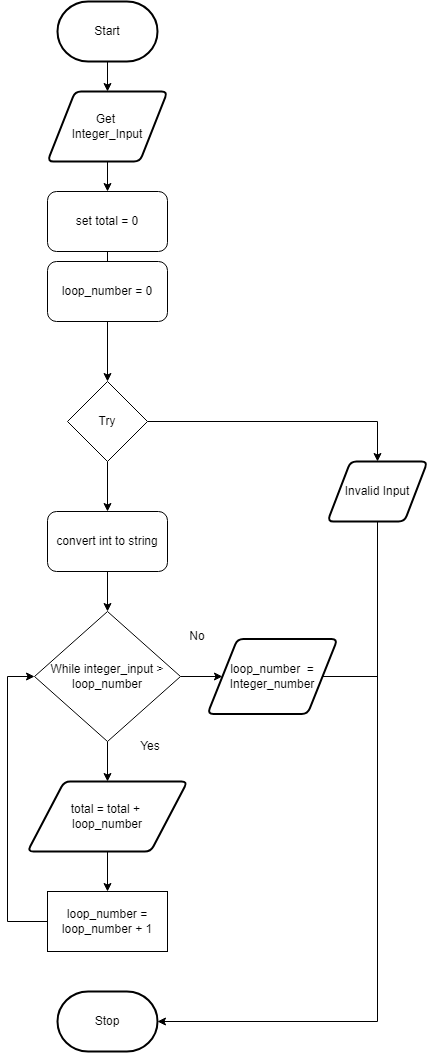

The diagram above was exported from draw.io. Its source (the exported page's mxGraphModel, read from the mxfile embedded in the PNG):
<mxGraphModel dx="1131" dy="1957" grid="1" gridSize="10" guides="1" tooltips="1" connect="1" arrows="1" fold="1" page="1" pageScale="1" pageWidth="827" pageHeight="1169" math="0" shadow="0">
  <root>
    <mxCell id="0" />
    <mxCell id="1" parent="0" />
    <mxCell id="2" value="" style="edgeStyle=none;rounded=0;html=1;" edge="1" parent="1" source="3" target="13">
      <mxGeometry relative="1" as="geometry" />
    </mxCell>
    <mxCell id="3" value="Start" style="strokeWidth=2;html=1;shape=mxgraph.flowchart.terminator;whiteSpace=wrap;" vertex="1" parent="1">
      <mxGeometry x="360" y="-670" width="100" height="60" as="geometry" />
    </mxCell>
    <mxCell id="4" value="Stop" style="strokeWidth=2;html=1;shape=mxgraph.flowchart.terminator;whiteSpace=wrap;rounded=1;" vertex="1" parent="1">
      <mxGeometry x="360" y="320" width="100" height="60" as="geometry" />
    </mxCell>
    <mxCell id="5" value="" style="edgeStyle=none;html=1;" edge="1" parent="1" source="7" target="11">
      <mxGeometry relative="1" as="geometry" />
    </mxCell>
    <mxCell id="6" style="edgeStyle=none;html=1;entryX=0.5;entryY=0;entryDx=0;entryDy=0;rounded=0;" edge="1" parent="1" source="7" target="9">
      <mxGeometry relative="1" as="geometry">
        <Array as="points">
          <mxPoint x="680" y="-250" />
        </Array>
      </mxGeometry>
    </mxCell>
    <mxCell id="7" value="Try" style="rhombus;whiteSpace=wrap;html=1;" vertex="1" parent="1">
      <mxGeometry x="370" y="-290" width="80" height="80" as="geometry" />
    </mxCell>
    <mxCell id="8" style="edgeStyle=none;rounded=0;html=1;entryX=1;entryY=0.5;entryDx=0;entryDy=0;entryPerimeter=0;" edge="1" parent="1" source="9" target="4">
      <mxGeometry relative="1" as="geometry">
        <Array as="points">
          <mxPoint x="680" y="350" />
        </Array>
      </mxGeometry>
    </mxCell>
    <mxCell id="9" value="Invalid Input" style="shape=parallelogram;html=1;strokeWidth=2;perimeter=parallelogramPerimeter;whiteSpace=wrap;rounded=1;arcSize=12;size=0.23;" vertex="1" parent="1">
      <mxGeometry x="630" y="-210" width="100" height="60" as="geometry" />
    </mxCell>
    <mxCell id="10" value="" style="edgeStyle=none;rounded=0;html=1;" edge="1" parent="1" source="11" target="18">
      <mxGeometry relative="1" as="geometry" />
    </mxCell>
    <mxCell id="11" value="convert int to string" style="rounded=1;whiteSpace=wrap;html=1;" vertex="1" parent="1">
      <mxGeometry x="350" y="-160" width="120" height="60" as="geometry" />
    </mxCell>
    <mxCell id="12" value="" style="edgeStyle=none;rounded=0;html=1;" edge="1" parent="1" source="13" target="15">
      <mxGeometry relative="1" as="geometry" />
    </mxCell>
    <mxCell id="13" value="Get &lt;br&gt;Integer_Input" style="shape=parallelogram;html=1;strokeWidth=2;perimeter=parallelogramPerimeter;whiteSpace=wrap;rounded=1;arcSize=12;size=0.23;" vertex="1" parent="1">
      <mxGeometry x="350" y="-580" width="120" height="70" as="geometry" />
    </mxCell>
    <mxCell id="14" value="" style="edgeStyle=none;rounded=0;html=1;startArrow=none;" edge="1" parent="1" source="27" target="7">
      <mxGeometry relative="1" as="geometry" />
    </mxCell>
    <mxCell id="15" value="set total = 0" style="rounded=1;whiteSpace=wrap;html=1;" vertex="1" parent="1">
      <mxGeometry x="350" y="-480" width="120" height="60" as="geometry" />
    </mxCell>
    <mxCell id="16" value="" style="edgeStyle=none;rounded=0;html=1;" edge="1" parent="1" source="18" target="20">
      <mxGeometry relative="1" as="geometry" />
    </mxCell>
    <mxCell id="17" value="" style="edgeStyle=none;rounded=0;html=1;" edge="1" parent="1" source="18" target="26">
      <mxGeometry relative="1" as="geometry" />
    </mxCell>
    <mxCell id="18" value="While integer_input &amp;gt; loop_number" style="rhombus;whiteSpace=wrap;html=1;" vertex="1" parent="1">
      <mxGeometry x="337" y="-60" width="146" height="130" as="geometry" />
    </mxCell>
    <mxCell id="19" value="" style="edgeStyle=none;rounded=0;html=1;" edge="1" parent="1" source="20" target="22">
      <mxGeometry relative="1" as="geometry" />
    </mxCell>
    <mxCell id="20" value="total = total + &lt;br&gt;loop_number" style="shape=parallelogram;html=1;strokeWidth=2;perimeter=parallelogramPerimeter;whiteSpace=wrap;rounded=1;arcSize=12;size=0.23;" vertex="1" parent="1">
      <mxGeometry x="330" y="110" width="160" height="70" as="geometry" />
    </mxCell>
    <mxCell id="21" style="edgeStyle=none;html=1;entryX=0;entryY=0.5;entryDx=0;entryDy=0;rounded=0;" edge="1" parent="1" source="22" target="18">
      <mxGeometry relative="1" as="geometry">
        <Array as="points">
          <mxPoint x="310" y="250" />
          <mxPoint x="310" y="5" />
        </Array>
      </mxGeometry>
    </mxCell>
    <mxCell id="22" value="loop_number = loop_number + 1" style="rounded=0;whiteSpace=wrap;html=1;" vertex="1" parent="1">
      <mxGeometry x="350" y="220" width="120" height="60" as="geometry" />
    </mxCell>
    <mxCell id="23" value="Yes&lt;br&gt;" style="text;html=1;strokeColor=none;fillColor=none;align=center;verticalAlign=middle;whiteSpace=wrap;rounded=0;" vertex="1" parent="1">
      <mxGeometry x="423" y="60" width="60" height="30" as="geometry" />
    </mxCell>
    <mxCell id="24" value="No" style="text;html=1;strokeColor=none;fillColor=none;align=center;verticalAlign=middle;whiteSpace=wrap;rounded=0;" vertex="1" parent="1">
      <mxGeometry x="470" y="-50" width="60" height="30" as="geometry" />
    </mxCell>
    <mxCell id="25" style="edgeStyle=none;rounded=0;html=1;endArrow=none;endFill=0;" edge="1" parent="1" source="26">
      <mxGeometry relative="1" as="geometry">
        <mxPoint x="680" y="4.999999999999545" as="targetPoint" />
      </mxGeometry>
    </mxCell>
    <mxCell id="26" value="loop_number&amp;nbsp; =&lt;br&gt;Integer_number" style="shape=parallelogram;html=1;strokeWidth=2;perimeter=parallelogramPerimeter;whiteSpace=wrap;rounded=1;arcSize=12;size=0.23;" vertex="1" parent="1">
      <mxGeometry x="510" y="-32.5" width="130" height="75" as="geometry" />
    </mxCell>
    <mxCell id="27" value="loop_number = 0" style="rounded=1;whiteSpace=wrap;html=1;" vertex="1" parent="1">
      <mxGeometry x="350" y="-410" width="120" height="60" as="geometry" />
    </mxCell>
    <mxCell id="28" value="" style="edgeStyle=none;rounded=0;html=1;endArrow=none;" edge="1" parent="1" source="15" target="27">
      <mxGeometry relative="1" as="geometry">
        <mxPoint x="410" y="-420" as="sourcePoint" />
        <mxPoint x="410" y="-290" as="targetPoint" />
      </mxGeometry>
    </mxCell>
  </root>
</mxGraphModel>